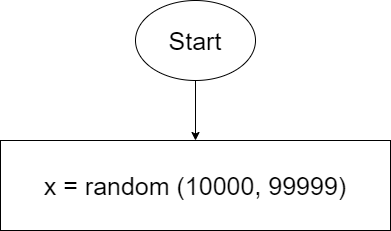

The diagram above was exported from draw.io. Its source (the exported page's mxGraphModel, read from the mxfile embedded in the PNG):
<mxGraphModel dx="564" dy="332" grid="1" gridSize="10" guides="1" tooltips="1" connect="1" arrows="1" fold="1" page="1" pageScale="1" pageWidth="1169" pageHeight="1654" math="0" shadow="0">
  <root>
    <mxCell id="0" />
    <mxCell id="1" parent="0" />
    <mxCell id="5" value="" style="edgeStyle=none;html=1;fontSize=25;" edge="1" parent="1" source="2" target="4">
      <mxGeometry relative="1" as="geometry" />
    </mxCell>
    <mxCell id="2" value="&lt;font style=&quot;font-size: 25px&quot;&gt;Start&lt;/font&gt;" style="ellipse;whiteSpace=wrap;html=1;" vertex="1" parent="1">
      <mxGeometry x="250" y="70" width="120" height="80" as="geometry" />
    </mxCell>
    <mxCell id="4" value="x = random (10000, 99999)" style="whiteSpace=wrap;html=1;fontSize=25;" vertex="1" parent="1">
      <mxGeometry x="115" y="210" width="390" height="90" as="geometry" />
    </mxCell>
  </root>
</mxGraphModel>